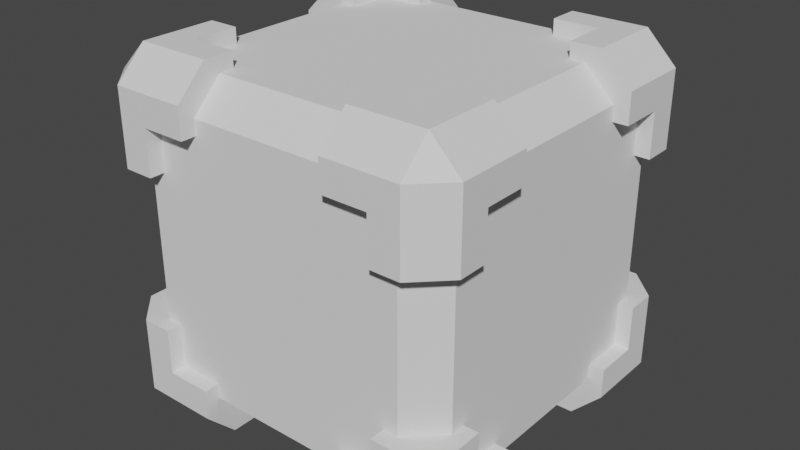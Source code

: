 # Source: box.blend  (saved by Blender 2.93.21; exported with 4.5.12 LTS)
import bpy
from mathutils import Matrix  # noqa: F401  (used for matrix-valued properties, if any)

bpy.ops.wm.read_factory_settings(use_empty=True)
scene = bpy.context.scene
scene.name = 'Scene'

# ---- collections
col_collection = bpy.data.collections.new('Collection'); scene.collection.children.link(col_collection)

# ---- world
world_world = bpy.data.worlds.new('World'); scene.world = world_world
world_world.use_nodes = True; world_world.node_tree.nodes.clear()
_N = world_world.node_tree.nodes; _L = world_world.node_tree.links
n0 = _N.new('ShaderNodeOutputWorld'); n0.name = 'World Output'; n0.location = (300, 300)
n1 = _N.new('ShaderNodeBackground'); n1.name = 'Background'; n1.location = (10, 300)
n1.inputs[0].default_value = (0.05088, 0.05088, 0.05088, 1.0)
_L.new(n1.outputs[0], n0.inputs[0])
n0.is_active_output = True
world_world.color = (0.05088, 0.05088, 0.05088)
world_world.use_sun_shadow = False
world_world.sun_shadow_jitter_overblur = 0.0

# ---- meshes
me_box = bpy.data.meshes.new('Box')
me_box.from_pydata([(25.0, 45.0, 55.0), (-25.0, 45.0, 55.0), (25.0, 40.0, 55.0), (-25.0, 40.0, 55.0), (-45.0, 25.0, 55.0), (-45.0, -25.0, 55.0), (-40.0, 25.0, 55.0), (-40.0, -25.0, 55.0), (-25.0, -45.0, 55.0), (25.0, -45.0, 55.0), (-25.0, -40.0, 55.0), (25.0, -40.0, 55.0), (-40.0, -40.0, 55.0), (-40.0, 40.0, 55.0), (45.0, -25.0, 55.0), (45.0, 25.0, 55.0), (40.0, -25.0, 55.0), (40.0, 25.0, 55.0), (40.0, 40.0, 55.0), (40.0, -40.0, 55.0), (-45.0, -25.0, -55.0), (-45.0, 25.0, -55.0), (-40.0, -25.0, -55.0), (-40.0, 25.0, -55.0), (45.0, 25.0, -55.0), (45.0, -25.0, -55.0), (40.0, 25.0, -55.0), (40.0, -25.0, -55.0), (25.0, -45.0, -55.0), (-25.0, -45.0, -55.0), (25.0, -40.0, -55.0), (-25.0, -40.0, -55.0), (-25.0, 45.0, -55.0), (25.0, 45.0, -55.0), (-25.0, 40.0, -55.0), (25.0, 40.0, -55.0), (-40.0, -40.0, -55.0), (40.0, -40.0, -55.0), (40.0, 40.0, -55.0), (-40.0, 40.0, -55.0), (45.0, -55.0, -25.0), (45.0, -55.0, 25.0), (40.0, -55.0, -25.0), (40.0, -55.0, 25.0), (25.0, -55.0, 45.0), (-25.0, -55.0, 45.0), (25.0, -55.0, 40.0), (-25.0, -55.0, 40.0), (-45.0, -55.0, 25.0), (-45.0, -55.0, -25.0), (-40.0, -55.0, 25.0), (-40.0, -55.0, -25.0), (-40.0, -55.0, 40.0), (40.0, -55.0, 40.0), (-25.0, -55.0, -45.0), (25.0, -55.0, -45.0), (-25.0, -55.0, -40.0), (25.0, -55.0, -40.0), (40.0, -55.0, -40.0), (-40.0, -55.0, -40.0), (45.0, 55.0, 25.0), (45.0, 55.0, -25.0), (40.0, 55.0, 25.0), (40.0, 55.0, -25.0), (25.0, 55.0, -45.0), (-25.0, 55.0, -45.0), (25.0, 55.0, -40.0), (-25.0, 55.0, -40.0), (-25.0, 55.0, 45.0), (25.0, 55.0, 45.0), (-25.0, 55.0, 40.0), (25.0, 55.0, 40.0), (-45.0, 55.0, -25.0), (-45.0, 55.0, 25.0), (-40.0, 55.0, -25.0), (-40.0, 55.0, 25.0), (40.0, 55.0, 40.0), (-40.0, 55.0, 40.0), (-40.0, 55.0, -40.0), (40.0, 55.0, -40.0), (55.0, 25.0, 45.0), (55.0, -25.0, 45.0), (55.0, 25.0, 40.0), (55.0, -25.0, 40.0), (55.0, -45.0, 25.0), (55.0, -45.0, -25.0), (55.0, -40.0, 25.0), (55.0, -40.0, -25.0), (55.0, -25.0, -45.0), (55.0, 25.0, -45.0), (55.0, -25.0, -40.0), (55.0, 25.0, -40.0), (55.0, -40.0, -40.0), (55.0, -40.0, 40.0), (55.0, 45.0, -25.0), (55.0, 45.0, 25.0), (55.0, 40.0, -25.0), (55.0, 40.0, 25.0), (55.0, 40.0, 40.0), (55.0, 40.0, -40.0), (-55.0, -45.0, -25.0), (-55.0, -45.0, 25.0), (-55.0, -40.0, -25.0), (-55.0, -40.0, 25.0), (-55.0, 25.0, -45.0), (-55.0, -25.0, -45.0), (-55.0, 25.0, -40.0), (-55.0, -25.0, -40.0), (-55.0, -25.0, 45.0), (-55.0, 25.0, 45.0), (-55.0, -25.0, 40.0), (-55.0, 25.0, 40.0), (-55.0, 45.0, 25.0), (-55.0, 45.0, -25.0), (-55.0, 40.0, 25.0), (-55.0, 40.0, -25.0), (-55.0, -40.0, 40.0), (-55.0, -40.0, -40.0), (-55.0, 40.0, -40.0), (-55.0, 40.0, 40.0), (60.0, 40.0, 25.0), (60.0, 50.0, 25.0), (60.0, 40.0, 40.0), (60.0, 50.0, 50.0), (60.0, 25.0, 40.0), (60.0, 25.0, 50.0), (60.0, -25.0, 40.0), (60.0, -25.0, 50.0), (60.0, -40.0, 40.0), (60.0, -50.0, 50.0), (60.0, -40.0, 25.0), (60.0, -50.0, 25.0), (60.0, -40.0, -25.0), (60.0, -50.0, -25.0), (60.0, -40.0, -40.0), (60.0, -50.0, -50.0), (60.0, -25.0, -40.0), (60.0, -25.0, -50.0), (60.0, 25.0, -40.0), (60.0, 25.0, -50.0), (60.0, 40.0, -40.0), (60.0, 50.0, -50.0), (60.0, 40.0, -25.0), (60.0, 50.0, -25.0), (-60.0, 40.0, -25.0), (-60.0, 50.0, -25.0), (-60.0, 40.0, -40.0), (-60.0, 50.0, -50.0), (-60.0, 25.0, -40.0), (-60.0, 25.0, -50.0), (-60.0, -25.0, -40.0), (-60.0, -25.0, -50.0), (-60.0, -40.0, -40.0), (-60.0, -50.0, -50.0), (-60.0, -40.0, -25.0), (-60.0, -50.0, -25.0), (-60.0, -40.0, 25.0), (-60.0, -50.0, 25.0), (-60.0, -40.0, 40.0), (-60.0, -50.0, 50.0), (-60.0, -25.0, 40.0), (-60.0, -25.0, 50.0), (-60.0, 25.0, 40.0), (-60.0, 25.0, 50.0), (-60.0, 40.0, 40.0), (-60.0, 50.0, 50.0), (-60.0, 40.0, 25.0), (-60.0, 50.0, 25.0), (-25.0, 60.0, -40.0), (-25.0, 60.0, -50.0), (-40.0, 60.0, -40.0), (-50.0, 60.0, -50.0), (-40.0, 60.0, -25.0), (-50.0, 60.0, -25.0), (-40.0, 60.0, 25.0), (-50.0, 60.0, 25.0), (-40.0, 60.0, 40.0), (-50.0, 60.0, 50.0), (-25.0, 60.0, 40.0), (-25.0, 60.0, 50.0), (25.0, 60.0, 40.0), (25.0, 60.0, 50.0), (40.0, 60.0, 40.0), (50.0, 60.0, 50.0), (40.0, 60.0, 25.0), (50.0, 60.0, 25.0), (40.0, 60.0, -25.0), (50.0, 60.0, -25.0), (40.0, 60.0, -40.0), (50.0, 60.0, -50.0), (25.0, 60.0, -40.0), (25.0, 60.0, -50.0), (25.0, 40.0, -60.0), (25.0, 50.0, -60.0), (40.0, 40.0, -60.0), (50.0, 50.0, -60.0), (40.0, 25.0, -60.0), (50.0, 25.0, -60.0), (40.0, -25.0, -60.0), (50.0, -25.0, -60.0), (40.0, -40.0, -60.0), (50.0, -50.0, -60.0), (25.0, -40.0, -60.0), (25.0, -50.0, -60.0), (-25.0, -40.0, -60.0), (-25.0, -50.0, -60.0), (-40.0, -40.0, -60.0), (-50.0, -50.0, -60.0), (-40.0, -25.0, -60.0), (-50.0, -25.0, -60.0), (-40.0, 25.0, -60.0), (-50.0, 25.0, -60.0), (-40.0, 40.0, -60.0), (-50.0, 50.0, -60.0), (-25.0, 40.0, -60.0), (-25.0, 50.0, -60.0), (40.0, 25.0, 60.0), (50.0, 25.0, 60.0), (40.0, 40.0, 60.0), (50.0, 50.0, 60.0), (25.0, 40.0, 60.0), (25.0, 50.0, 60.0), (-25.0, 40.0, 60.0), (-25.0, 50.0, 60.0), (-40.0, 40.0, 60.0), (-50.0, 50.0, 60.0), (-40.0, 25.0, 60.0), (-50.0, 25.0, 60.0), (-40.0, -25.0, 60.0), (-50.0, -25.0, 60.0), (-40.0, -40.0, 60.0), (-50.0, -50.0, 60.0), (-25.0, -40.0, 60.0), (-25.0, -50.0, 60.0), (25.0, -40.0, 60.0), (25.0, -50.0, 60.0), (40.0, -40.0, 60.0), (50.0, -50.0, 60.0), (40.0, -25.0, 60.0), (50.0, -25.0, 60.0), (-25.0, -60.0, 40.0), (-25.0, -60.0, 50.0), (-40.0, -60.0, 40.0), (-50.0, -60.0, 50.0), (-40.0, -60.0, 25.0), (-50.0, -60.0, 25.0), (40.0, -60.0, 25.0), (50.0, -60.0, 25.0), (40.0, -60.0, 40.0), (50.0, -60.0, 50.0), (25.0, -60.0, 40.0), (25.0, -60.0, 50.0), (25.0, -60.0, -40.0), (25.0, -60.0, -50.0), (40.0, -60.0, -40.0), (50.0, -60.0, -50.0), (40.0, -60.0, -25.0), (50.0, -60.0, -25.0), (-40.0, -60.0, -25.0), (-50.0, -60.0, -25.0), (-40.0, -60.0, -40.0), (-50.0, -60.0, -50.0), (-25.0, -60.0, -40.0), (-25.0, -60.0, -50.0)], [], [(0, 1, 2), (2, 1, 3), (4, 5, 6), (6, 5, 7), (8, 9, 10), (10, 9, 11), (12, 10, 7), (7, 10, 2), (7, 2, 6), (6, 2, 3), (6, 3, 13), (14, 15, 16), (16, 15, 17), (18, 2, 17), (17, 2, 10), (17, 10, 16), (16, 10, 11), (16, 11, 19), (20, 21, 22), (22, 21, 23), (24, 25, 26), (26, 25, 27), (28, 29, 30), (30, 29, 31), (32, 33, 34), (34, 33, 35), (36, 22, 31), (31, 22, 23), (31, 23, 30), (30, 23, 27), (30, 27, 37), (38, 26, 35), (35, 26, 27), (35, 27, 34), (34, 27, 23), (34, 23, 39), (40, 41, 42), (42, 41, 43), (44, 45, 46), (46, 45, 47), (48, 49, 50), (50, 49, 51), (52, 50, 47), (47, 50, 42), (47, 42, 46), (46, 42, 43), (46, 43, 53), (54, 55, 56), (56, 55, 57), (58, 42, 57), (57, 42, 50), (57, 50, 56), (56, 50, 51), (56, 51, 59), (60, 61, 62), (62, 61, 63), (64, 65, 66), (66, 65, 67), (68, 69, 70), (70, 69, 71), (72, 73, 74), (74, 73, 75), (76, 62, 71), (71, 62, 63), (71, 63, 70), (70, 63, 75), (70, 75, 77), (78, 74, 67), (67, 74, 75), (67, 75, 66), (66, 75, 63), (66, 63, 79), (80, 81, 82), (82, 81, 83), (84, 85, 86), (86, 85, 87), (88, 89, 90), (90, 89, 91), (92, 90, 87), (87, 90, 82), (87, 82, 86), (86, 82, 83), (86, 83, 93), (94, 95, 96), (96, 95, 97), (98, 82, 97), (97, 82, 90), (97, 90, 96), (96, 90, 91), (96, 91, 99), (100, 101, 102), (102, 101, 103), (104, 105, 106), (106, 105, 107), (108, 109, 110), (110, 109, 111), (112, 113, 114), (114, 113, 115), (116, 110, 103), (103, 110, 111), (103, 111, 102), (102, 111, 107), (102, 107, 117), (118, 106, 115), (115, 106, 107), (115, 107, 114), (114, 107, 111), (114, 111, 119), (120, 121, 122), (122, 121, 123), (122, 123, 124), (124, 123, 125), (126, 127, 128), (128, 127, 129), (128, 129, 130), (130, 129, 131), (132, 133, 134), (134, 133, 135), (134, 135, 136), (136, 135, 137), (138, 139, 140), (140, 139, 141), (140, 141, 142), (142, 141, 143), (144, 145, 146), (146, 145, 147), (146, 147, 148), (148, 147, 149), (150, 151, 152), (152, 151, 153), (152, 153, 154), (154, 153, 155), (156, 157, 158), (158, 157, 159), (158, 159, 160), (160, 159, 161), (162, 163, 164), (164, 163, 165), (164, 165, 166), (166, 165, 167), (168, 169, 170), (170, 169, 171), (170, 171, 172), (172, 171, 173), (174, 175, 176), (176, 175, 177), (176, 177, 178), (178, 177, 179), (180, 181, 182), (182, 181, 183), (182, 183, 184), (184, 183, 185), (186, 187, 188), (188, 187, 189), (188, 189, 190), (190, 189, 191), (192, 193, 194), (194, 193, 195), (194, 195, 196), (196, 195, 197), (198, 199, 200), (200, 199, 201), (200, 201, 202), (202, 201, 203), (204, 205, 206), (206, 205, 207), (206, 207, 208), (208, 207, 209), (210, 211, 212), (212, 211, 213), (212, 213, 214), (214, 213, 215), (216, 217, 218), (218, 217, 219), (218, 219, 220), (220, 219, 221), (222, 223, 224), (224, 223, 225), (224, 225, 226), (226, 225, 227), (228, 229, 230), (230, 229, 231), (230, 231, 232), (232, 231, 233), (234, 235, 236), (236, 235, 237), (236, 237, 238), (238, 237, 239), (240, 241, 242), (242, 241, 243), (242, 243, 244), (244, 243, 245), (246, 247, 248), (248, 247, 249), (248, 249, 250), (250, 249, 251), (252, 253, 254), (254, 253, 255), (254, 255, 256), (256, 255, 257), (258, 259, 260), (260, 259, 261), (260, 261, 262), (262, 261, 263), (42, 256, 40), (40, 256, 257), (40, 257, 85), (85, 257, 133), (85, 133, 87), (87, 133, 132), (86, 130, 84), (84, 130, 131), (84, 131, 41), (41, 131, 247), (41, 247, 43), (43, 247, 246), (46, 250, 44), (44, 250, 251), (44, 251, 9), (9, 251, 235), (9, 235, 11), (11, 235, 234), (10, 232, 8), (8, 232, 233), (8, 233, 45), (45, 233, 241), (45, 241, 47), (47, 241, 240), (50, 244, 48), (48, 244, 245), (48, 245, 101), (101, 245, 157), (101, 157, 103), (103, 157, 156), (102, 154, 100), (100, 154, 155), (100, 155, 49), (49, 155, 259), (49, 259, 51), (51, 259, 258), (30, 202, 28), (28, 202, 203), (28, 203, 55), (55, 203, 253), (55, 253, 57), (57, 253, 252), (56, 262, 54), (54, 262, 263), (54, 263, 29), (29, 263, 205), (29, 205, 31), (31, 205, 204), (82, 124, 80), (80, 124, 125), (80, 125, 15), (15, 125, 217), (15, 217, 17), (17, 217, 216), (16, 238, 14), (14, 238, 239), (14, 239, 81), (81, 239, 127), (81, 127, 83), (83, 127, 126), (70, 178, 68), (68, 178, 179), (68, 179, 1), (1, 179, 223), (1, 223, 3), (3, 223, 222), (2, 220, 0), (0, 220, 221), (0, 221, 69), (69, 221, 181), (69, 181, 71), (71, 181, 180), (110, 160, 108), (108, 160, 161), (108, 161, 5), (5, 161, 229), (5, 229, 7), (7, 229, 228), (6, 226, 4), (4, 226, 227), (4, 227, 109), (109, 227, 163), (109, 163, 111), (111, 163, 162), (106, 148, 104), (104, 148, 149), (104, 149, 21), (21, 149, 211), (21, 211, 23), (23, 211, 210), (22, 208, 20), (20, 208, 209), (20, 209, 105), (105, 209, 151), (105, 151, 107), (107, 151, 150), (66, 190, 64), (64, 190, 191), (64, 191, 33), (33, 191, 193), (33, 193, 35), (35, 193, 192), (34, 214, 32), (32, 214, 215), (32, 215, 65), (65, 215, 169), (65, 169, 67), (67, 169, 168), (26, 196, 24), (24, 196, 197), (24, 197, 89), (89, 197, 139), (89, 139, 91), (91, 139, 138), (90, 136, 88), (88, 136, 137), (88, 137, 25), (25, 137, 199), (25, 199, 27), (27, 199, 198), (96, 142, 94), (94, 142, 143), (94, 143, 61), (61, 143, 187), (61, 187, 63), (63, 187, 186), (62, 184, 60), (60, 184, 185), (60, 185, 95), (95, 185, 121), (95, 121, 97), (97, 121, 120), (74, 172, 72), (72, 172, 173), (72, 173, 113), (113, 173, 145), (113, 145, 115), (115, 145, 144), (114, 166, 112), (112, 166, 167), (112, 167, 73), (73, 167, 175), (73, 175, 75), (75, 175, 174), (20, 105, 21), (21, 105, 104), (24, 89, 25), (25, 89, 88), (72, 113, 73), (73, 113, 112), (32, 65, 33), (33, 65, 64), (0, 69, 1), (1, 69, 68), (60, 95, 61), (61, 95, 94), (54, 29, 55), (55, 29, 28), (48, 101, 49), (49, 101, 100), (44, 9, 45), (45, 9, 8), (40, 85, 41), (41, 85, 84), (14, 81, 15), (15, 81, 80), (4, 109, 5), (5, 109, 108), (213, 171, 215), (215, 171, 169), (171, 147, 173), (173, 147, 145), (171, 213, 147), (147, 213, 149), (149, 213, 211), (177, 225, 179), (179, 225, 223), (225, 165, 227), (227, 165, 163), (225, 177, 165), (165, 177, 167), (167, 177, 175), (141, 189, 143), (143, 189, 187), (189, 195, 191), (191, 195, 193), (189, 141, 195), (195, 141, 197), (197, 141, 139), (123, 219, 125), (125, 219, 217), (219, 183, 221), (221, 183, 181), (219, 123, 183), (121, 185, 123), (123, 185, 183), (243, 159, 245), (245, 159, 157), (159, 231, 161), (161, 231, 229), (159, 243, 231), (241, 233, 243), (243, 233, 231), (261, 207, 263), (263, 207, 205), (207, 153, 209), (209, 153, 151), (207, 261, 153), (259, 155, 261), (261, 155, 153), (255, 135, 257), (257, 135, 133), (135, 201, 137), (137, 201, 199), (135, 255, 201), (253, 203, 255), (255, 203, 201), (237, 129, 239), (239, 129, 127), (129, 249, 131), (131, 249, 247), (129, 237, 249), (249, 237, 251), (251, 237, 235), (146, 148, 118), (118, 148, 106), (144, 146, 115), (115, 146, 118), (164, 166, 119), (119, 166, 114), (162, 164, 111), (111, 164, 119), (158, 160, 116), (116, 160, 110), (156, 158, 103), (103, 158, 116), (152, 154, 117), (117, 154, 102), (150, 152, 107), (107, 152, 117), (122, 124, 98), (98, 124, 82), (120, 122, 97), (97, 122, 98), (140, 142, 99), (99, 142, 96), (138, 140, 91), (91, 140, 99), (134, 136, 92), (92, 136, 90), (132, 134, 87), (87, 134, 92), (128, 130, 93), (93, 130, 86), (126, 128, 83), (83, 128, 93), (170, 172, 78), (78, 172, 74), (168, 170, 67), (67, 170, 78), (188, 190, 79), (79, 190, 66), (186, 188, 63), (63, 188, 79), (182, 184, 76), (76, 184, 62), (180, 182, 71), (71, 182, 76), (176, 178, 77), (77, 178, 70), (174, 176, 75), (75, 176, 77), (254, 256, 58), (58, 256, 42), (252, 254, 57), (57, 254, 58), (260, 262, 59), (59, 262, 56), (258, 260, 51), (51, 260, 59), (242, 244, 52), (52, 244, 50), (240, 242, 47), (47, 242, 52), (248, 250, 53), (53, 250, 46), (246, 248, 43), (43, 248, 53), (194, 196, 38), (38, 196, 26), (192, 194, 35), (35, 194, 38), (212, 214, 39), (39, 214, 34), (210, 212, 23), (23, 212, 39), (206, 208, 36), (36, 208, 22), (204, 206, 31), (31, 206, 36), (200, 202, 37), (37, 202, 30), (198, 200, 27), (27, 200, 37), (224, 226, 13), (13, 226, 6), (222, 224, 3), (3, 224, 13), (218, 220, 18), (18, 220, 2), (216, 218, 17), (17, 218, 18), (236, 238, 19), (19, 238, 16), (234, 236, 11), (11, 236, 19), (230, 232, 12), (12, 232, 10), (228, 230, 7), (7, 230, 12)])
me_box.use_remesh_fix_poles = True
me_box.use_remesh_preserve_attributes = False
me_box.use_mirror_vertex_groups = False
me_box.update()

# ---- objects
ob_box = bpy.data.objects.new('Box', me_box)

# ---- transforms, parenting, visibility, modifiers, constraints
ob_box.location = (0.0, 0.0, 0.0)
ob_box.lineart.crease_threshold = 0.0

# ---- collection membership
col_collection.objects.link(ob_box)

# ---- scene / render settings (as saved in the file)
scene.frame_start = 1; scene.frame_end = 250; scene.frame_set(1)
scene.render.engine = 'BLENDER_EEVEE_NEXT'
scene.cycles.use_denoising = False
scene.cycles.samples = 128
scene.cycles.sampling_pattern = 'TABULATED_SOBOL'
scene.cycles.use_adaptive_sampling = False
scene.cycles.use_light_tree = False
scene.view_settings.view_transform = 'Filmic'
bpy.context.view_layer.update()

# ---- added for rendering (the .blend has no active camera and no usable light): camera, sun
cam_auto = bpy.data.cameras.new('AutoCamera')
cam_auto.lens = 50.0
cam_auto.sensor_width = 36.0
cam_auto.clip_end = 3374.93
ob_auto_camera = bpy.data.objects.new('AutoCamera', cam_auto)
scene.collection.objects.link(ob_auto_camera)
ob_auto_camera.location = (192.304, -230.765, 153.843)
ob_auto_camera.rotation_euler = (1.09748, -7.21219e-08, 0.694738)
scene.camera = ob_auto_camera
light_auto_sun = bpy.data.lights.new('AutoSun', 'SUN')
light_auto_sun.energy = 3.0
light_auto_sun.angle = 0.0523599
ob_auto_sun = bpy.data.objects.new('AutoSun', light_auto_sun)
scene.collection.objects.link(ob_auto_sun)
ob_auto_sun.rotation_euler = (0.872665, 0.174533, 0.523599)
bpy.context.view_layer.update()
